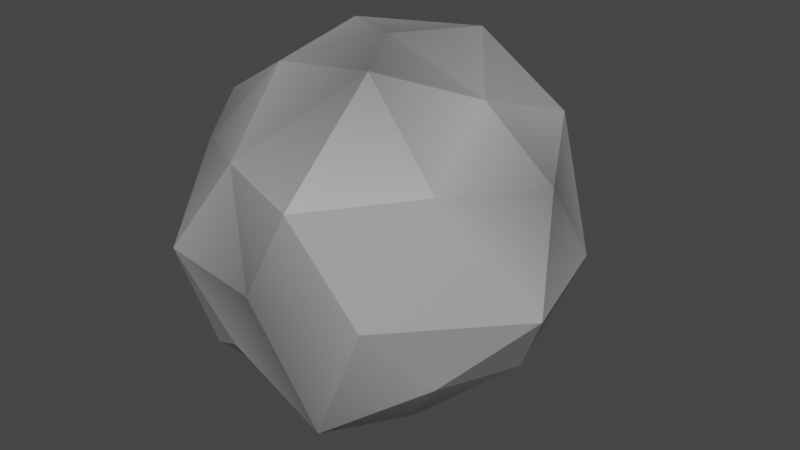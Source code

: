 # Source: rock1.blend  (saved by Blender 3.3.6; exported with 4.5.12 LTS)
import bpy
from mathutils import Matrix  # noqa: F401  (used for matrix-valued properties, if any)

bpy.ops.wm.read_factory_settings(use_empty=True)
scene = bpy.context.scene
scene.name = 'Scene'

# ---- collections
col_collection = bpy.data.collections.new('Collection'); scene.collection.children.link(col_collection)

# ---- materials (node trees are filled in below, after node groups)
mat_rockcolor = bpy.data.materials.new('RockColor')
mat_rockcolor.use_transparent_shadow = False

# ---- material node trees
mat_rockcolor.use_nodes = True; mat_rockcolor.node_tree.nodes.clear()
_N = mat_rockcolor.node_tree.nodes; _L = mat_rockcolor.node_tree.links
n0 = _N.new('ShaderNodeBsdfPrincipled'); n0.name = 'Principled BSDF'; n0.location = (10, 300)
n0.distribution = 'GGX'
n0.subsurface_method = 'RANDOM_WALK_SKIN'
n0.inputs[3].default_value = 1.45
n0.inputs[27].default_value = (0.0, 0.0, 0.0, 1.0)
n0.inputs[28].default_value = 1.0
n1 = _N.new('ShaderNodeOutputMaterial'); n1.name = 'Material Output'; n1.location = (300, 300)
n2 = _N.new('ShaderNodeAttribute'); n2.name = 'Attribute'; n2.location = (-323, 236)
n2.attribute_name = 'Col1'
_L.new(n0.outputs[0], n1.inputs[0])
_L.new(n2.outputs[0], n0.inputs[0])
n1.is_active_output = True

# ---- world
world_world = bpy.data.worlds.new('World'); scene.world = world_world
world_world.use_nodes = True; world_world.node_tree.nodes.clear()
_N = world_world.node_tree.nodes; _L = world_world.node_tree.links
n0 = _N.new('ShaderNodeOutputWorld'); n0.name = 'World Output'; n0.location = (300, 300)
n1 = _N.new('ShaderNodeBackground'); n1.name = 'Background'; n1.location = (10, 300)
n1.inputs[0].default_value = (0.05088, 0.05088, 0.05088, 1.0)
_L.new(n1.outputs[0], n0.inputs[0])
n0.is_active_output = True
world_world.color = (0.05088, 0.05088, 0.05088)
world_world.use_sun_shadow = False
world_world.sun_shadow_jitter_overblur = 0.0

# ---- meshes
me_icosphere = bpy.data.meshes.new('Icosphere')
me_icosphere.from_pydata([(0.0, 0.0, -1.0), (0.7236, -0.5257, -0.4472), (-0.2764, -0.8506, -0.4472), (-0.8944, 0.0, -0.4472), (-0.2764, 0.8506, -0.4472), (0.7236, 0.5257, -0.4472), (0.2616, -0.9907, 0.4994), (-0.7236, -0.5257, 0.4472), (-0.7804, 0.5441, 0.4198), (0.1948, 0.9594, 0.4904), (0.9725, -0.005558, 0.481), (0.0, 0.0, 1.0), (-0.1625, -0.5, -0.8507), (0.4253, -0.309, -0.8507), (0.287, -0.863, -0.7097), (0.8506, 0.0, -0.5257), (0.4253, 0.309, -0.8507), (-0.5257, 0.0, -0.8507), (-0.6343, -0.6571, -0.673), (-0.1625, 0.5, -0.8507), (-0.7046, 0.5122, -0.6405), (0.2629, 0.809, -0.5257), (1.109, -0.2504, -0.05301), (0.973, 0.3431, -0.006141), (0.0, -1.0, 0.0), (0.5644, -0.8659, -0.03943), (-0.9511, -0.309, 0.0), (-0.6295, -0.9007, -0.004054), (-0.6339, 0.842, -0.05539), (-0.9511, 0.309, 0.0), (0.5878, 0.809, 0.0), (0.0, 1.0, 0.0), (0.6882, -0.5, 0.5257), (-0.2629, -0.809, 0.5257), (-0.9599, -0.141, 0.5439), (-0.4261, 0.9195, 0.519), (0.7097, 0.4801, 0.6377), (0.2807, -0.4621, 0.9964), (0.6346, -0.08132, 0.8378), (-0.4253, -0.309, 0.8507), (-0.5155, 0.3412, 0.9087), (0.1431, 0.5686, 0.9305)], [], [(0, 13, 12), (1, 13, 15), (0, 12, 17), (0, 17, 19), (0, 19, 16), (1, 15, 22), (2, 14, 24), (3, 18, 26), (4, 20, 28), (5, 21, 30), (1, 22, 25), (2, 24, 27), (3, 26, 29), (4, 28, 31), (5, 30, 23), (6, 32, 37), (7, 33, 39), (8, 34, 40), (9, 35, 41), (10, 36, 38), (38, 41, 11), (38, 36, 41), (36, 9, 41), (41, 40, 11), (41, 35, 40), (35, 8, 40), (40, 39, 11), (40, 34, 39), (34, 7, 39), (39, 37, 11), (39, 33, 37), (33, 6, 37), (37, 38, 11), (37, 32, 38), (32, 10, 38), (23, 36, 10), (23, 30, 36), (30, 9, 36), (31, 35, 9), (31, 28, 35), (28, 8, 35), (29, 34, 8), (29, 26, 34), (26, 7, 34), (27, 33, 7), (27, 24, 33), (24, 6, 33), (25, 32, 6), (25, 22, 32), (22, 10, 32), (30, 31, 9), (30, 21, 31), (21, 4, 31), (28, 29, 8), (28, 20, 29), (20, 3, 29), (26, 27, 7), (26, 18, 27), (18, 2, 27), (24, 25, 6), (24, 14, 25), (14, 1, 25), (22, 23, 10), (22, 15, 23), (15, 5, 23), (16, 21, 5), (16, 19, 21), (19, 4, 21), (19, 20, 4), (19, 17, 20), (17, 3, 20), (17, 18, 3), (17, 12, 18), (12, 2, 18), (15, 16, 5), (15, 13, 16), (13, 0, 16), (12, 14, 2), (12, 13, 14), (13, 1, 14)])
_uv = me_icosphere.uv_layers.new(name='UVMap')
_uv.uv.foreach_set('vector', [0.1818, 0.0, 0.2273, 0.07873, 0.1364, 0.07873, 0.2727, 0.1575, 0.3182, 0.07873, 0.3636, 0.1575, 0.9091, 0.0, 0.9545, 0.07873, 0.8636, 0.07873, 0.7273, 0.0, 0.7727, 0.07873, 0.6818, 0.07873, 0.5455, 0.0, 0.5909, 0.07873, 0.5, 0.07873, 0.2727, 0.1575, 0.3636, 0.1575, 0.3182, 0.2362, 0.09091, 0.1575, 0.1818, 0.1575, 0.1364, 0.2362, 0.8182, 0.1575, 0.9091, 0.1575, 0.8636, 0.2362, 0.6364, 0.1575, 0.7273, 0.1575, 0.6818, 0.2362, 0.4545, 0.1575, 0.5455, 0.1575, 0.5, 0.2362, 0.2727, 0.1575, 0.3182, 0.2362, 0.2273, 0.2362, 0.09091, 0.1575, 0.1364, 0.2362, 0.04546, 0.2362, 0.8182, 0.1575, 0.8636, 0.2362, 0.7727, 0.2362, 0.6364, 0.1575, 0.6818, 0.2362, 0.5909, 0.2362, 0.4545, 0.1575, 0.5, 0.2362, 0.4091, 0.2362, 0.1818, 0.3149, 0.2727, 0.3149, 0.2273, 0.3937, 0.0, 0.3149, 0.09091, 0.3149, 0.04546, 0.3937, 0.7273, 0.3149, 0.8182, 0.3149, 0.7727, 0.3937, 0.5455, 0.3149, 0.6364, 0.3149, 0.5909, 0.3937, 0.3636, 0.3149, 0.4545, 0.3149, 0.4091, 0.3937, 0.4091, 0.3937, 0.5, 0.3937, 0.4545, 0.4724, 0.4091, 0.3937, 0.4545, 0.3149, 0.5, 0.3937, 0.4545, 0.3149, 0.5455, 0.3149, 0.5, 0.3937, 0.5909, 0.3937, 0.6818, 0.3937, 0.6364, 0.4724, 0.5909, 0.3937, 0.6364, 0.3149, 0.6818, 0.3937, 0.6364, 0.3149, 0.7273, 0.3149, 0.6818, 0.3937, 0.7727, 0.3937, 0.8636, 0.3937, 0.8182, 0.4724, 0.7727, 0.3937, 0.8182, 0.3149, 0.8636, 0.3937, 0.8182, 0.3149, 0.9091, 0.3149, 0.8636, 0.3937, 0.04546, 0.3937, 0.1364, 0.3937, 0.09091, 0.4724, 0.04546, 0.3937, 0.09091, 0.3149, 0.1364, 0.3937, 0.09091, 0.3149, 0.1818, 0.3149, 0.1364, 0.3937, 0.2273, 0.3937, 0.3182, 0.3937, 0.2727, 0.4724, 0.2273, 0.3937, 0.2727, 0.3149, 0.3182, 0.3937, 0.2727, 0.3149, 0.3636, 0.3149, 0.3182, 0.3937, 0.4091, 0.2362, 0.4545, 0.3149, 0.3636, 0.3149, 0.4091, 0.2362, 0.5, 0.2362, 0.4545, 0.3149, 0.5, 0.2362, 0.5455, 0.3149, 0.4545, 0.3149, 0.5909, 0.2362, 0.6364, 0.3149, 0.5455, 0.3149, 0.5909, 0.2362, 0.6818, 0.2362, 0.6364, 0.3149, 0.6818, 0.2362, 0.7273, 0.3149, 0.6364, 0.3149, 0.7727, 0.2362, 0.8182, 0.3149, 0.7273, 0.3149, 0.7727, 0.2362, 0.8636, 0.2362, 0.8182, 0.3149, 0.8636, 0.2362, 0.9091, 0.3149, 0.8182, 0.3149, 0.04546, 0.2362, 0.09091, 0.3149, 0.0, 0.3149, 0.04546, 0.2362, 0.1364, 0.2362, 0.09091, 0.3149, 0.1364, 0.2362, 0.1818, 0.3149, 0.09091, 0.3149, 0.2273, 0.2362, 0.2727, 0.3149, 0.1818, 0.3149, 0.2273, 0.2362, 0.3182, 0.2362, 0.2727, 0.3149, 0.3182, 0.2362, 0.3636, 0.3149, 0.2727, 0.3149, 0.5, 0.2362, 0.5909, 0.2362, 0.5455, 0.3149, 0.5, 0.2362, 0.5455, 0.1575, 0.5909, 0.2362, 0.5455, 0.1575, 0.6364, 0.1575, 0.5909, 0.2362, 0.6818, 0.2362, 0.7727, 0.2362, 0.7273, 0.3149, 0.6818, 0.2362, 0.7273, 0.1575, 0.7727, 0.2362, 0.7273, 0.1575, 0.8182, 0.1575, 0.7727, 0.2362, 0.8636, 0.2362, 0.9545, 0.2362, 0.9091, 0.3149, 0.8636, 0.2362, 0.9091, 0.1575, 0.9545, 0.2362, 0.9091, 0.1575, 1.0, 0.1575, 0.9545, 0.2362, 0.1364, 0.2362, 0.2273, 0.2362, 0.1818, 0.3149, 0.1364, 0.2362, 0.1818, 0.1575, 0.2273, 0.2362, 0.1818, 0.1575, 0.2727, 0.1575, 0.2273, 0.2362, 0.3182, 0.2362, 0.4091, 0.2362, 0.3636, 0.3149, 0.3182, 0.2362, 0.3636, 0.1575, 0.4091, 0.2362, 0.3636, 0.1575, 0.4545, 0.1575, 0.4091, 0.2362, 0.5, 0.07873, 0.5455, 0.1575, 0.4545, 0.1575, 0.5, 0.07873, 0.5909, 0.07873, 0.5455, 0.1575, 0.5909, 0.07873, 0.6364, 0.1575, 0.5455, 0.1575, 0.6818, 0.07873, 0.7273, 0.1575, 0.6364, 0.1575, 0.6818, 0.07873, 0.7727, 0.07873, 0.7273, 0.1575, 0.7727, 0.07873, 0.8182, 0.1575, 0.7273, 0.1575, 0.8636, 0.07873, 0.9091, 0.1575, 0.8182, 0.1575, 0.8636, 0.07873, 0.9545, 0.07873, 0.9091, 0.1575, 0.9545, 0.07873, 1.0, 0.1575, 0.9091, 0.1575, 0.3636, 0.1575, 0.4091, 0.07873, 0.4545, 0.1575, 0.3636, 0.1575, 0.3182, 0.07873, 0.4091, 0.07873, 0.3182, 0.07873, 0.3636, 0.0, 0.4091, 0.07873, 0.1364, 0.07873, 0.1818, 0.1575, 0.09091, 0.1575, 0.1364, 0.07873, 0.2273, 0.07873, 0.1818, 0.1575, 0.2273, 0.07873, 0.2727, 0.1575, 0.1818, 0.1575])
_uv.active_render = True
_uv = me_icosphere.uv_layers.new(name='RockAtlas')
_uv.uv.foreach_set('vector', [0.1818, 0.0, 0.2273, 0.07873, 0.1364, 0.07873, 0.2727, 0.1575, 0.3182, 0.07873, 0.3636, 0.1575, 0.9091, 0.0, 0.9545, 0.07873, 0.8636, 0.07873, 0.7273, 0.0, 0.7727, 0.07873, 0.6818, 0.07873, 0.5455, 0.0, 0.5909, 0.07873, 0.5, 0.07873, 0.2727, 0.1575, 0.3636, 0.1575, 0.3182, 0.2362, 0.09091, 0.1575, 0.1818, 0.1575, 0.1364, 0.2362, 0.8182, 0.1575, 0.9091, 0.1575, 0.8636, 0.2362, 0.6364, 0.1575, 0.7273, 0.1575, 0.6818, 0.2362, 0.4545, 0.1575, 0.5455, 0.1575, 0.5, 0.2362, 0.2727, 0.1575, 0.3182, 0.2362, 0.2273, 0.2362, 0.09091, 0.1575, 0.1364, 0.2362, 0.04546, 0.2362, 0.8182, 0.1575, 0.8636, 0.2362, 0.7727, 0.2362, 0.6364, 0.1575, 0.6818, 0.2362, 0.5909, 0.2362, 0.4545, 0.1575, 0.5, 0.2362, 0.4091, 0.2362, 0.1818, 0.3149, 0.2727, 0.3149, 0.2273, 0.3937, 0.0, 0.3149, 0.09091, 0.3149, 0.04546, 0.3937, 0.7273, 0.3149, 0.8182, 0.3149, 0.7727, 0.3937, 0.5455, 0.3149, 0.6364, 0.3149, 0.5909, 0.3937, 0.3636, 0.3149, 0.4545, 0.3149, 0.4091, 0.3937, 0.4091, 0.3937, 0.5, 0.3937, 0.4545, 0.4724, 0.4091, 0.3937, 0.4545, 0.3149, 0.5, 0.3937, 0.4545, 0.3149, 0.5455, 0.3149, 0.5, 0.3937, 0.5909, 0.3937, 0.6818, 0.3937, 0.6364, 0.4724, 0.5909, 0.3937, 0.6364, 0.3149, 0.6818, 0.3937, 0.6364, 0.3149, 0.7273, 0.3149, 0.6818, 0.3937, 0.7727, 0.3937, 0.8636, 0.3937, 0.8182, 0.4724, 0.7727, 0.3937, 0.8182, 0.3149, 0.8636, 0.3937, 0.8182, 0.3149, 0.9091, 0.3149, 0.8636, 0.3937, 0.04546, 0.3937, 0.1364, 0.3937, 0.09091, 0.4724, 0.04546, 0.3937, 0.09091, 0.3149, 0.1364, 0.3937, 0.09091, 0.3149, 0.1818, 0.3149, 0.1364, 0.3937, 0.2273, 0.3937, 0.3182, 0.3937, 0.2727, 0.4724, 0.2273, 0.3937, 0.2727, 0.3149, 0.3182, 0.3937, 0.2727, 0.3149, 0.3636, 0.3149, 0.3182, 0.3937, 0.4091, 0.2362, 0.4545, 0.3149, 0.3636, 0.3149, 0.4091, 0.2362, 0.5, 0.2362, 0.4545, 0.3149, 0.5, 0.2362, 0.5455, 0.3149, 0.4545, 0.3149, 0.5909, 0.2362, 0.6364, 0.3149, 0.5455, 0.3149, 0.5909, 0.2362, 0.6818, 0.2362, 0.6364, 0.3149, 0.6818, 0.2362, 0.7273, 0.3149, 0.6364, 0.3149, 0.7727, 0.2362, 0.8182, 0.3149, 0.7273, 0.3149, 0.7727, 0.2362, 0.8636, 0.2362, 0.8182, 0.3149, 0.8636, 0.2362, 0.9091, 0.3149, 0.8182, 0.3149, 0.04546, 0.2362, 0.09091, 0.3149, 0.0, 0.3149, 0.04546, 0.2362, 0.1364, 0.2362, 0.09091, 0.3149, 0.1364, 0.2362, 0.1818, 0.3149, 0.09091, 0.3149, 0.2273, 0.2362, 0.2727, 0.3149, 0.1818, 0.3149, 0.2273, 0.2362, 0.3182, 0.2362, 0.2727, 0.3149, 0.3182, 0.2362, 0.3636, 0.3149, 0.2727, 0.3149, 0.5, 0.2362, 0.5909, 0.2362, 0.5455, 0.3149, 0.5, 0.2362, 0.5455, 0.1575, 0.5909, 0.2362, 0.5455, 0.1575, 0.6364, 0.1575, 0.5909, 0.2362, 0.6818, 0.2362, 0.7727, 0.2362, 0.7273, 0.3149, 0.6818, 0.2362, 0.7273, 0.1575, 0.7727, 0.2362, 0.7273, 0.1575, 0.8182, 0.1575, 0.7727, 0.2362, 0.8636, 0.2362, 0.9545, 0.2362, 0.9091, 0.3149, 0.8636, 0.2362, 0.9091, 0.1575, 0.9545, 0.2362, 0.9091, 0.1575, 1.0, 0.1575, 0.9545, 0.2362, 0.1364, 0.2362, 0.2273, 0.2362, 0.1818, 0.3149, 0.1364, 0.2362, 0.1818, 0.1575, 0.2273, 0.2362, 0.1818, 0.1575, 0.2727, 0.1575, 0.2273, 0.2362, 0.3182, 0.2362, 0.4091, 0.2362, 0.3636, 0.3149, 0.3182, 0.2362, 0.3636, 0.1575, 0.4091, 0.2362, 0.3636, 0.1575, 0.4545, 0.1575, 0.4091, 0.2362, 0.5, 0.07873, 0.5455, 0.1575, 0.4545, 0.1575, 0.5, 0.07873, 0.5909, 0.07873, 0.5455, 0.1575, 0.5909, 0.07873, 0.6364, 0.1575, 0.5455, 0.1575, 0.6818, 0.07873, 0.7273, 0.1575, 0.6364, 0.1575, 0.6818, 0.07873, 0.7727, 0.07873, 0.7273, 0.1575, 0.7727, 0.07873, 0.8182, 0.1575, 0.7273, 0.1575, 0.8636, 0.07873, 0.9091, 0.1575, 0.8182, 0.1575, 0.8636, 0.07873, 0.9545, 0.07873, 0.9091, 0.1575, 0.9545, 0.07873, 1.0, 0.1575, 0.9091, 0.1575, 0.3636, 0.1575, 0.4091, 0.07873, 0.4545, 0.1575, 0.3636, 0.1575, 0.3182, 0.07873, 0.4091, 0.07873, 0.3182, 0.07873, 0.3636, 0.0, 0.4091, 0.07873, 0.1364, 0.07873, 0.1818, 0.1575, 0.09091, 0.1575, 0.1364, 0.07873, 0.2273, 0.07873, 0.1818, 0.1575, 0.2273, 0.07873, 0.2727, 0.1575, 0.1818, 0.1575])
_ca = me_icosphere.color_attributes.new('Col1', 'BYTE_COLOR', 'CORNER')
_ca.data.foreach_set('color', [0.1812, 0.1812, 0.1812, 1.0, 0.2195, 0.2195, 0.2195, 1.0, 0.2086, 0.2086, 0.2086, 1.0, 0.3613, 0.3613, 0.3613, 1.0, 0.2195, 0.2195, 0.2195, 1.0, 0.3613, 0.3613, 0.3613, 1.0, 0.1812, 0.1812, 0.1812, 1.0, 0.2086, 0.2086, 0.2086, 1.0, 0.3467, 0.3467, 0.3467, 1.0, 0.1812, 0.1812, 0.1812, 1.0, 0.3467, 0.3467, 0.3467, 1.0, 0.2384, 0.2384, 0.2384, 1.0, 0.1812, 0.1812, 0.1812, 1.0, 0.2384, 0.2384, 0.2384, 1.0, 0.3613, 0.3613, 0.3613, 1.0, 0.3613, 0.3613, 0.3613, 1.0, 0.3613, 0.3613, 0.3613, 1.0, 0.3564, 0.3564, 0.3564, 1.0, 0.3613, 0.3613, 0.3613, 1.0, 0.1812, 0.1812, 0.1812, 1.0, 0.1779, 0.1779, 0.1779, 1.0, 0.3467, 0.3467, 0.3467, 1.0, 0.3613, 0.3613, 0.3613, 1.0, 0.2122, 0.2122, 0.2122, 1.0, 0.3515, 0.3515, 0.3515, 1.0, 0.3564, 0.3564, 0.3564, 1.0, 0.2874, 0.2874, 0.2874, 1.0, 0.1779, 0.1779, 0.1779, 1.0, 0.1779, 0.1779, 0.1779, 1.0, 0.3515, 0.3515, 0.3515, 1.0, 0.3613, 0.3613, 0.3613, 1.0, 0.3564, 0.3564, 0.3564, 1.0, 0.3613, 0.3613, 0.3613, 1.0, 0.3613, 0.3613, 0.3613, 1.0, 0.1779, 0.1779, 0.1779, 1.0, 0.3372, 0.3372, 0.3372, 1.0, 0.3467, 0.3467, 0.3467, 1.0, 0.2122, 0.2122, 0.2122, 1.0, 0.1779, 0.1779, 0.1779, 1.0, 0.3515, 0.3515, 0.3515, 1.0, 0.2874, 0.2874, 0.2874, 1.0, 0.2232, 0.2232, 0.2232, 1.0, 0.1779, 0.1779, 0.1779, 1.0, 0.3515, 0.3515, 0.3515, 1.0, 0.3613, 0.3613, 0.3613, 1.0, 0.3613, 0.3613, 0.3613, 1.0, 0.3613, 0.3613, 0.3613, 1.0, 0.1912, 0.1912, 0.1912, 1.0, 0.1779, 0.1779, 0.1779, 1.0, 0.3278, 0.3278, 0.3278, 1.0, 0.3564, 0.3564, 0.3564, 1.0, 0.3613, 0.3613, 0.3613, 1.0, 0.227, 0.227, 0.227, 1.0, 0.3564, 0.3564, 0.3564, 1.0, 0.3613, 0.3613, 0.3613, 1.0, 0.3613, 0.3613, 0.3613, 1.0, 0.2961, 0.2961, 0.2961, 1.0, 0.1878, 0.1878, 0.1878, 1.0, 0.3613, 0.3613, 0.3613, 1.0, 0.3613, 0.3613, 0.3613, 1.0, 0.3613, 0.3613, 0.3613, 1.0, 0.2961, 0.2961, 0.2961, 1.0, 0.227, 0.227, 0.227, 1.0, 0.3613, 0.3613, 0.3613, 1.0, 0.3613, 0.3613, 0.3613, 1.0, 0.2961, 0.2961, 0.2961, 1.0, 0.3613, 0.3613, 0.3613, 1.0, 0.3613, 0.3613, 0.3613, 1.0, 0.2961, 0.2961, 0.2961, 1.0, 0.2961, 0.2961, 0.2961, 1.0, 0.3564, 0.3564, 0.3564, 1.0, 0.227, 0.227, 0.227, 1.0, 0.2961, 0.2961, 0.2961, 1.0, 0.3613, 0.3613, 0.3613, 1.0, 0.3564, 0.3564, 0.3564, 1.0, 0.3613, 0.3613, 0.3613, 1.0, 0.3613, 0.3613, 0.3613, 1.0, 0.3564, 0.3564, 0.3564, 1.0, 0.3564, 0.3564, 0.3564, 1.0, 0.3564, 0.3564, 0.3564, 1.0, 0.227, 0.227, 0.227, 1.0, 0.3564, 0.3564, 0.3564, 1.0, 0.227, 0.227, 0.227, 1.0, 0.3564, 0.3564, 0.3564, 1.0, 0.227, 0.227, 0.227, 1.0, 0.1779, 0.1779, 0.1779, 1.0, 0.3564, 0.3564, 0.3564, 1.0, 0.3564, 0.3564, 0.3564, 1.0, 0.1912, 0.1912, 0.1912, 1.0, 0.227, 0.227, 0.227, 1.0, 0.3564, 0.3564, 0.3564, 1.0, 0.3278, 0.3278, 0.3278, 1.0, 0.1912, 0.1912, 0.1912, 1.0, 0.3278, 0.3278, 0.3278, 1.0, 0.3613, 0.3613, 0.3613, 1.0, 0.1912, 0.1912, 0.1912, 1.0, 0.1912, 0.1912, 0.1912, 1.0, 0.3613, 0.3613, 0.3613, 1.0, 0.227, 0.227, 0.227, 1.0, 0.1912, 0.1912, 0.1912, 1.0, 0.3613, 0.3613, 0.3613, 1.0, 0.3613, 0.3613, 0.3613, 1.0, 0.3613, 0.3613, 0.3613, 1.0, 0.1878, 0.1878, 0.1878, 1.0, 0.3613, 0.3613, 0.3613, 1.0, 0.3613, 0.3613, 0.3613, 1.0, 0.3613, 0.3613, 0.3613, 1.0, 0.1878, 0.1878, 0.1878, 1.0, 0.3613, 0.3613, 0.3613, 1.0, 0.3515, 0.3515, 0.3515, 1.0, 0.3613, 0.3613, 0.3613, 1.0, 0.3515, 0.3515, 0.3515, 1.0, 0.3613, 0.3613, 0.3613, 1.0, 0.3613, 0.3613, 0.3613, 1.0, 0.2232, 0.2232, 0.2232, 1.0, 0.3613, 0.3613, 0.3613, 1.0, 0.3613, 0.3613, 0.3613, 1.0, 0.2232, 0.2232, 0.2232, 1.0, 0.2874, 0.2874, 0.2874, 1.0, 0.3613, 0.3613, 0.3613, 1.0, 0.2874, 0.2874, 0.2874, 1.0, 0.3613, 0.3613, 0.3613, 1.0, 0.3613, 0.3613, 0.3613, 1.0, 0.1779, 0.1779, 0.1779, 1.0, 0.227, 0.227, 0.227, 1.0, 0.3613, 0.3613, 0.3613, 1.0, 0.1779, 0.1779, 0.1779, 1.0, 0.2122, 0.2122, 0.2122, 1.0, 0.227, 0.227, 0.227, 1.0, 0.2122, 0.2122, 0.2122, 1.0, 0.1779, 0.1779, 0.1779, 1.0, 0.227, 0.227, 0.227, 1.0, 0.3372, 0.3372, 0.3372, 1.0, 0.3278, 0.3278, 0.3278, 1.0, 0.1779, 0.1779, 0.1779, 1.0, 0.3372, 0.3372, 0.3372, 1.0, 0.1779, 0.1779, 0.1779, 1.0, 0.3278, 0.3278, 0.3278, 1.0, 0.1779, 0.1779, 0.1779, 1.0, 0.3613, 0.3613, 0.3613, 1.0, 0.3278, 0.3278, 0.3278, 1.0, 0.3613, 0.3613, 0.3613, 1.0, 0.3613, 0.3613, 0.3613, 1.0, 0.3613, 0.3613, 0.3613, 1.0, 0.3613, 0.3613, 0.3613, 1.0, 0.3564, 0.3564, 0.3564, 1.0, 0.3613, 0.3613, 0.3613, 1.0, 0.3564, 0.3564, 0.3564, 1.0, 0.1878, 0.1878, 0.1878, 1.0, 0.3613, 0.3613, 0.3613, 1.0, 0.3515, 0.3515, 0.3515, 1.0, 0.2232, 0.2232, 0.2232, 1.0, 0.3613, 0.3613, 0.3613, 1.0, 0.3515, 0.3515, 0.3515, 1.0, 0.1779, 0.1779, 0.1779, 1.0, 0.2232, 0.2232, 0.2232, 1.0, 0.1779, 0.1779, 0.1779, 1.0, 0.3515, 0.3515, 0.3515, 1.0, 0.2232, 0.2232, 0.2232, 1.0, 0.2874, 0.2874, 0.2874, 1.0, 0.1779, 0.1779, 0.1779, 1.0, 0.3613, 0.3613, 0.3613, 1.0, 0.2874, 0.2874, 0.2874, 1.0, 0.3564, 0.3564, 0.3564, 1.0, 0.1779, 0.1779, 0.1779, 1.0, 0.3564, 0.3564, 0.3564, 1.0, 0.3467, 0.3467, 0.3467, 1.0, 0.1779, 0.1779, 0.1779, 1.0, 0.2122, 0.2122, 0.2122, 1.0, 0.3372, 0.3372, 0.3372, 1.0, 0.1779, 0.1779, 0.1779, 1.0, 0.2122, 0.2122, 0.2122, 1.0, 0.3613, 0.3613, 0.3613, 1.0, 0.3372, 0.3372, 0.3372, 1.0, 0.3613, 0.3613, 0.3613, 1.0, 0.3613, 0.3613, 0.3613, 1.0, 0.3372, 0.3372, 0.3372, 1.0, 0.1779, 0.1779, 0.1779, 1.0, 0.3613, 0.3613, 0.3613, 1.0, 0.3613, 0.3613, 0.3613, 1.0, 0.1779, 0.1779, 0.1779, 1.0, 0.1812, 0.1812, 0.1812, 1.0, 0.3613, 0.3613, 0.3613, 1.0, 0.1812, 0.1812, 0.1812, 1.0, 0.3613, 0.3613, 0.3613, 1.0, 0.3613, 0.3613, 0.3613, 1.0, 0.3564, 0.3564, 0.3564, 1.0, 0.3613, 0.3613, 0.3613, 1.0, 0.1878, 0.1878, 0.1878, 1.0, 0.3564, 0.3564, 0.3564, 1.0, 0.3613, 0.3613, 0.3613, 1.0, 0.3613, 0.3613, 0.3613, 1.0, 0.3613, 0.3613, 0.3613, 1.0, 0.1779, 0.1779, 0.1779, 1.0, 0.3613, 0.3613, 0.3613, 1.0, 0.3613, 0.3613, 0.3613, 1.0, 0.1779, 0.1779, 0.1779, 1.0, 0.1779, 0.1779, 0.1779, 1.0, 0.3613, 0.3613, 0.3613, 1.0, 0.2384, 0.2384, 0.2384, 1.0, 0.1779, 0.1779, 0.1779, 1.0, 0.2384, 0.2384, 0.2384, 1.0, 0.3515, 0.3515, 0.3515, 1.0, 0.1779, 0.1779, 0.1779, 1.0, 0.2384, 0.2384, 0.2384, 1.0, 0.3564, 0.3564, 0.3564, 1.0, 0.3515, 0.3515, 0.3515, 1.0, 0.2384, 0.2384, 0.2384, 1.0, 0.3467, 0.3467, 0.3467, 1.0, 0.3564, 0.3564, 0.3564, 1.0, 0.3467, 0.3467, 0.3467, 1.0, 0.3467, 0.3467, 0.3467, 1.0, 0.3564, 0.3564, 0.3564, 1.0, 0.3467, 0.3467, 0.3467, 1.0, 0.3613, 0.3613, 0.3613, 1.0, 0.3467, 0.3467, 0.3467, 1.0, 0.3467, 0.3467, 0.3467, 1.0, 0.2086, 0.2086, 0.2086, 1.0, 0.3613, 0.3613, 0.3613, 1.0, 0.2086, 0.2086, 0.2086, 1.0, 0.3613, 0.3613, 0.3613, 1.0, 0.3613, 0.3613, 0.3613, 1.0, 0.3613, 0.3613, 0.3613, 1.0, 0.3613, 0.3613, 0.3613, 1.0, 0.1779, 0.1779, 0.1779, 1.0, 0.3613, 0.3613, 0.3613, 1.0, 0.2195, 0.2195, 0.2195, 1.0, 0.3613, 0.3613, 0.3613, 1.0, 0.2195, 0.2195, 0.2195, 1.0, 0.1812, 0.1812, 0.1812, 1.0, 0.3613, 0.3613, 0.3613, 1.0, 0.2086, 0.2086, 0.2086, 1.0, 0.1812, 0.1812, 0.1812, 1.0, 0.3613, 0.3613, 0.3613, 1.0, 0.2086, 0.2086, 0.2086, 1.0, 0.2195, 0.2195, 0.2195, 1.0, 0.1812, 0.1812, 0.1812, 1.0, 0.2195, 0.2195, 0.2195, 1.0, 0.3613, 0.3613, 0.3613, 1.0, 0.1812, 0.1812, 0.1812, 1.0])
me_icosphere.materials.append(mat_rockcolor)
me_icosphere.update()

# ---- objects
ob_rock = bpy.data.objects.new('Rock', me_icosphere)

# ---- transforms, parenting, visibility, modifiers, constraints
ob_rock.location = (0.0, 0.0, 0.0)
ob_rock.scale = (1.73, 1.73, 1.73)

# ---- collection membership
col_collection.objects.link(ob_rock)

# ---- scene / render settings (as saved in the file)
scene.frame_start = 1; scene.frame_end = 228; scene.frame_set(1)
scene.render.engine = 'BLENDER_EEVEE_NEXT'
scene.cycles.samples = 58
scene.cycles.sampling_pattern = 'TABULATED_SOBOL'
scene.cycles.use_light_tree = False
scene.view_settings.view_transform = 'Filmic'
bpy.context.view_layer.update()

# ---- added for rendering (the .blend has no active camera and no usable light): camera, sun
cam_auto = bpy.data.cameras.new('AutoCamera')
cam_auto.lens = 50.0
cam_auto.sensor_width = 36.0
cam_auto.clip_end = 1000.0
ob_auto_camera = bpy.data.objects.new('AutoCamera', cam_auto)
scene.collection.objects.link(ob_auto_camera)
ob_auto_camera.location = (5.73787, -6.73029, 4.48686)
ob_auto_camera.rotation_euler = (1.09748, -7.21219e-08, 0.694738)
scene.camera = ob_auto_camera
light_auto_sun = bpy.data.lights.new('AutoSun', 'SUN')
light_auto_sun.energy = 3.0
light_auto_sun.angle = 0.0523599
ob_auto_sun = bpy.data.objects.new('AutoSun', light_auto_sun)
scene.collection.objects.link(ob_auto_sun)
ob_auto_sun.rotation_euler = (0.872665, 0.174533, 0.523599)
bpy.context.view_layer.update()
